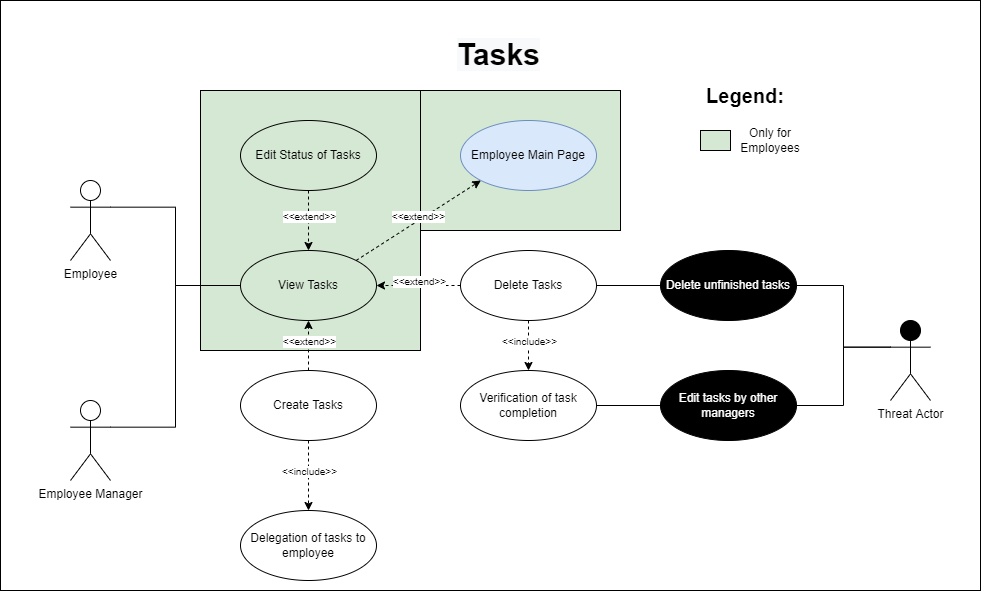

The diagram above was exported from draw.io. Its source (the exported page's mxGraphModel, read from the mxfile embedded in the PNG):
<mxGraphModel dx="1730" dy="815" grid="1" gridSize="10" guides="1" tooltips="1" connect="1" arrows="1" fold="1" page="1" pageScale="1" pageWidth="827" pageHeight="1169" math="0" shadow="0">
  <root>
    <mxCell id="0yNVyLKrXzWP8RQ8ROQO-0" />
    <mxCell id="0yNVyLKrXzWP8RQ8ROQO-1" parent="0yNVyLKrXzWP8RQ8ROQO-0" />
    <mxCell id="7SCN4EfhOt37uxO8UyNx-6" value="" style="rounded=0;whiteSpace=wrap;html=1;fillColor=#FFFFFF;" parent="0yNVyLKrXzWP8RQ8ROQO-1" vertex="1">
      <mxGeometry x="230" y="130" width="980" height="590" as="geometry" />
    </mxCell>
    <mxCell id="7SCN4EfhOt37uxO8UyNx-1" value="" style="rounded=0;whiteSpace=wrap;html=1;fillColor=#D5E8D4;" parent="0yNVyLKrXzWP8RQ8ROQO-1" vertex="1">
      <mxGeometry x="650" y="220" width="200" height="140" as="geometry" />
    </mxCell>
    <mxCell id="7SCN4EfhOt37uxO8UyNx-0" value="" style="rounded=0;whiteSpace=wrap;html=1;fillColor=#D5E8D4;" parent="0yNVyLKrXzWP8RQ8ROQO-1" vertex="1">
      <mxGeometry x="430" y="220" width="220" height="260" as="geometry" />
    </mxCell>
    <mxCell id="B0JOK3IgB0xw4uT9XkJb-1" style="edgeStyle=orthogonalEdgeStyle;rounded=0;orthogonalLoop=1;jettySize=auto;html=1;exitX=1;exitY=0.3333333333333333;exitDx=0;exitDy=0;exitPerimeter=0;entryX=0;entryY=0.5;entryDx=0;entryDy=0;endArrow=none;endFill=0;" parent="0yNVyLKrXzWP8RQ8ROQO-1" source="9bSCzkGTk2CXmrHzp8R2-1" target="9bSCzkGTk2CXmrHzp8R2-3" edge="1">
      <mxGeometry relative="1" as="geometry" />
    </mxCell>
    <mxCell id="9bSCzkGTk2CXmrHzp8R2-1" value="Employee Manager" style="shape=umlActor;verticalLabelPosition=bottom;verticalAlign=top;html=1;outlineConnect=0;" parent="0yNVyLKrXzWP8RQ8ROQO-1" vertex="1">
      <mxGeometry x="300" y="530" width="40" height="80" as="geometry" />
    </mxCell>
    <mxCell id="9bSCzkGTk2CXmrHzp8R2-3" value="View Tasks" style="ellipse;whiteSpace=wrap;html=1;fillColor=none;rounded=1;" parent="0yNVyLKrXzWP8RQ8ROQO-1" vertex="1">
      <mxGeometry x="470" y="380" width="136" height="70" as="geometry" />
    </mxCell>
    <mxCell id="9bSCzkGTk2CXmrHzp8R2-4" value="Edit Status of Tasks" style="ellipse;whiteSpace=wrap;html=1;fillColor=none;rounded=1;" parent="0yNVyLKrXzWP8RQ8ROQO-1" vertex="1">
      <mxGeometry x="470" y="250" width="136" height="70" as="geometry" />
    </mxCell>
    <mxCell id="9bSCzkGTk2CXmrHzp8R2-7" value="Create Tasks" style="ellipse;whiteSpace=wrap;html=1;fillColor=none;rounded=1;" parent="0yNVyLKrXzWP8RQ8ROQO-1" vertex="1">
      <mxGeometry x="470" y="500" width="136" height="70" as="geometry" />
    </mxCell>
    <mxCell id="9bSCzkGTk2CXmrHzp8R2-10" value="Delete Tasks" style="ellipse;whiteSpace=wrap;html=1;fillColor=none;rounded=1;" parent="0yNVyLKrXzWP8RQ8ROQO-1" vertex="1">
      <mxGeometry x="690" y="380" width="136" height="70" as="geometry" />
    </mxCell>
    <mxCell id="7SCN4EfhOt37uxO8UyNx-2" style="edgeStyle=orthogonalEdgeStyle;rounded=0;orthogonalLoop=1;jettySize=auto;html=1;exitX=1;exitY=0.3333333333333333;exitDx=0;exitDy=0;exitPerimeter=0;endArrow=none;endFill=0;" parent="0yNVyLKrXzWP8RQ8ROQO-1" source="9bSCzkGTk2CXmrHzp8R2-20" target="9bSCzkGTk2CXmrHzp8R2-3" edge="1">
      <mxGeometry relative="1" as="geometry" />
    </mxCell>
    <mxCell id="9bSCzkGTk2CXmrHzp8R2-20" value="Employee" style="shape=umlActor;verticalLabelPosition=bottom;verticalAlign=top;html=1;outlineConnect=0;" parent="0yNVyLKrXzWP8RQ8ROQO-1" vertex="1">
      <mxGeometry x="300" y="310" width="40" height="80" as="geometry" />
    </mxCell>
    <mxCell id="kB-yN80dycSMc8SaqJTg-0" value="" style="endArrow=classic;html=1;fontSize=5;dashed=1;exitX=0.5;exitY=1;exitDx=0;exitDy=0;entryX=0.5;entryY=0;entryDx=0;entryDy=0;" parent="0yNVyLKrXzWP8RQ8ROQO-1" source="9bSCzkGTk2CXmrHzp8R2-4" target="9bSCzkGTk2CXmrHzp8R2-3" edge="1">
      <mxGeometry relative="1" as="geometry">
        <mxPoint x="686.0832611206854" y="669.7487373415292" as="sourcePoint" />
        <mxPoint x="670" y="420" as="targetPoint" />
      </mxGeometry>
    </mxCell>
    <mxCell id="kB-yN80dycSMc8SaqJTg-1" value="&amp;lt;&amp;lt;extend&amp;gt;&amp;gt;" style="edgeLabel;resizable=0;html=1;align=center;verticalAlign=middle;fontSize=10;rounded=1;" parent="kB-yN80dycSMc8SaqJTg-0" connectable="0" vertex="1">
      <mxGeometry relative="1" as="geometry">
        <mxPoint y="-5" as="offset" />
      </mxGeometry>
    </mxCell>
    <mxCell id="kB-yN80dycSMc8SaqJTg-2" value="" style="endArrow=classic;html=1;fontSize=5;dashed=1;exitX=0.5;exitY=0;exitDx=0;exitDy=0;entryX=0.5;entryY=1;entryDx=0;entryDy=0;" parent="0yNVyLKrXzWP8RQ8ROQO-1" source="9bSCzkGTk2CXmrHzp8R2-7" target="9bSCzkGTk2CXmrHzp8R2-3" edge="1">
      <mxGeometry relative="1" as="geometry">
        <mxPoint x="548" y="330" as="sourcePoint" />
        <mxPoint x="548" y="390" as="targetPoint" />
      </mxGeometry>
    </mxCell>
    <mxCell id="kB-yN80dycSMc8SaqJTg-3" value="&amp;lt;&amp;lt;extend&amp;gt;&amp;gt;" style="edgeLabel;resizable=0;html=1;align=center;verticalAlign=middle;fontSize=10;rounded=1;" parent="kB-yN80dycSMc8SaqJTg-2" connectable="0" vertex="1">
      <mxGeometry relative="1" as="geometry">
        <mxPoint y="-5" as="offset" />
      </mxGeometry>
    </mxCell>
    <mxCell id="kB-yN80dycSMc8SaqJTg-4" value="" style="endArrow=classic;html=1;fontSize=5;dashed=1;exitX=0;exitY=0.5;exitDx=0;exitDy=0;entryX=1;entryY=0.5;entryDx=0;entryDy=0;" parent="0yNVyLKrXzWP8RQ8ROQO-1" source="9bSCzkGTk2CXmrHzp8R2-10" target="9bSCzkGTk2CXmrHzp8R2-3" edge="1">
      <mxGeometry relative="1" as="geometry">
        <mxPoint x="558" y="340" as="sourcePoint" />
        <mxPoint x="558" y="400" as="targetPoint" />
      </mxGeometry>
    </mxCell>
    <mxCell id="kB-yN80dycSMc8SaqJTg-5" value="&amp;lt;&amp;lt;extend&amp;gt;&amp;gt;" style="edgeLabel;resizable=0;html=1;align=center;verticalAlign=middle;fontSize=10;rounded=1;" parent="kB-yN80dycSMc8SaqJTg-4" connectable="0" vertex="1">
      <mxGeometry relative="1" as="geometry">
        <mxPoint y="-5" as="offset" />
      </mxGeometry>
    </mxCell>
    <mxCell id="ejvYi0oXlCqWY0L2lLmy-0" value="Employee Main Page" style="ellipse;whiteSpace=wrap;html=1;fillColor=#dae8fc;rounded=1;strokeColor=#6c8ebf;" parent="0yNVyLKrXzWP8RQ8ROQO-1" vertex="1">
      <mxGeometry x="690" y="250" width="136" height="70" as="geometry" />
    </mxCell>
    <mxCell id="kCKYHBYek6_kez9sECZm-1" value="" style="endArrow=classic;html=1;fontSize=5;dashed=1;exitX=1;exitY=0;exitDx=0;exitDy=0;entryX=0;entryY=1;entryDx=0;entryDy=0;" parent="0yNVyLKrXzWP8RQ8ROQO-1" source="9bSCzkGTk2CXmrHzp8R2-3" target="ejvYi0oXlCqWY0L2lLmy-0" edge="1">
      <mxGeometry relative="1" as="geometry">
        <mxPoint x="547.9999999999998" y="330" as="sourcePoint" />
        <mxPoint x="870" y="290" as="targetPoint" />
        <Array as="points" />
      </mxGeometry>
    </mxCell>
    <mxCell id="kCKYHBYek6_kez9sECZm-2" value="&amp;lt;&amp;lt;extend&amp;gt;&amp;gt;" style="edgeLabel;resizable=0;html=1;align=center;verticalAlign=middle;fontSize=10;rounded=1;" parent="kCKYHBYek6_kez9sECZm-1" connectable="0" vertex="1">
      <mxGeometry relative="1" as="geometry">
        <mxPoint y="-5" as="offset" />
      </mxGeometry>
    </mxCell>
    <mxCell id="p2xhh3yWUFY5s60dbKhu-0" value="Delegation of tasks to employee" style="ellipse;whiteSpace=wrap;html=1;fillColor=none;rounded=1;" parent="0yNVyLKrXzWP8RQ8ROQO-1" vertex="1">
      <mxGeometry x="470" y="640" width="136" height="70" as="geometry" />
    </mxCell>
    <mxCell id="p2xhh3yWUFY5s60dbKhu-4" value="" style="endArrow=classic;html=1;fontSize=5;dashed=1;entryX=0.5;entryY=0;entryDx=0;entryDy=0;exitX=0.5;exitY=1;exitDx=0;exitDy=0;" parent="0yNVyLKrXzWP8RQ8ROQO-1" source="9bSCzkGTk2CXmrHzp8R2-10" target="p2xhh3yWUFY5s60dbKhu-6" edge="1">
      <mxGeometry relative="1" as="geometry">
        <mxPoint x="778" y="450" as="sourcePoint" />
        <mxPoint x="578" y="460" as="targetPoint" />
      </mxGeometry>
    </mxCell>
    <mxCell id="p2xhh3yWUFY5s60dbKhu-5" value="&amp;lt;&amp;lt;include&amp;gt;&amp;gt;" style="edgeLabel;resizable=0;html=1;align=center;verticalAlign=middle;fontSize=10;rounded=1;" parent="p2xhh3yWUFY5s60dbKhu-4" connectable="0" vertex="1">
      <mxGeometry relative="1" as="geometry">
        <mxPoint y="-5" as="offset" />
      </mxGeometry>
    </mxCell>
    <mxCell id="p2xhh3yWUFY5s60dbKhu-6" value="Verification of task completion" style="ellipse;whiteSpace=wrap;html=1;fillColor=none;rounded=1;" parent="0yNVyLKrXzWP8RQ8ROQO-1" vertex="1">
      <mxGeometry x="690" y="500" width="136" height="70" as="geometry" />
    </mxCell>
    <mxCell id="p2xhh3yWUFY5s60dbKhu-8" value="" style="endArrow=classic;html=1;fontSize=5;dashed=1;exitX=0.5;exitY=1;exitDx=0;exitDy=0;entryX=0.5;entryY=0;entryDx=0;entryDy=0;" parent="0yNVyLKrXzWP8RQ8ROQO-1" source="9bSCzkGTk2CXmrHzp8R2-7" target="p2xhh3yWUFY5s60dbKhu-0" edge="1">
      <mxGeometry relative="1" as="geometry">
        <mxPoint x="546.3679999999999" y="587" as="sourcePoint" />
        <mxPoint x="578" y="635.31" as="targetPoint" />
      </mxGeometry>
    </mxCell>
    <mxCell id="p2xhh3yWUFY5s60dbKhu-9" value="&amp;lt;&amp;lt;include&amp;gt;&amp;gt;" style="edgeLabel;resizable=0;html=1;align=center;verticalAlign=middle;fontSize=10;rounded=1;" parent="p2xhh3yWUFY5s60dbKhu-8" connectable="0" vertex="1">
      <mxGeometry relative="1" as="geometry">
        <mxPoint y="-5" as="offset" />
      </mxGeometry>
    </mxCell>
    <mxCell id="Ca0rsODPTYzxN2oVfTWa-2" style="edgeStyle=orthogonalEdgeStyle;rounded=0;orthogonalLoop=1;jettySize=auto;html=1;exitX=0;exitY=0.3333333333333333;exitDx=0;exitDy=0;exitPerimeter=0;entryX=1;entryY=0.5;entryDx=0;entryDy=0;endArrow=none;endFill=0;" parent="0yNVyLKrXzWP8RQ8ROQO-1" source="p2xhh3yWUFY5s60dbKhu-10" target="p2xhh3yWUFY5s60dbKhu-14" edge="1">
      <mxGeometry relative="1" as="geometry" />
    </mxCell>
    <mxCell id="Ca0rsODPTYzxN2oVfTWa-3" style="edgeStyle=orthogonalEdgeStyle;rounded=0;orthogonalLoop=1;jettySize=auto;html=1;exitX=0;exitY=0.3333333333333333;exitDx=0;exitDy=0;exitPerimeter=0;entryX=1;entryY=0.5;entryDx=0;entryDy=0;endArrow=none;endFill=0;" parent="0yNVyLKrXzWP8RQ8ROQO-1" source="p2xhh3yWUFY5s60dbKhu-10" target="p2xhh3yWUFY5s60dbKhu-11" edge="1">
      <mxGeometry relative="1" as="geometry" />
    </mxCell>
    <mxCell id="p2xhh3yWUFY5s60dbKhu-10" value="Threat Actor" style="shape=umlActor;verticalLabelPosition=bottom;verticalAlign=top;html=1;outlineConnect=0;fillColor=#000000;" parent="0yNVyLKrXzWP8RQ8ROQO-1" vertex="1">
      <mxGeometry x="1120" y="450" width="40" height="80" as="geometry" />
    </mxCell>
    <mxCell id="Ca0rsODPTYzxN2oVfTWa-4" style="edgeStyle=orthogonalEdgeStyle;rounded=0;orthogonalLoop=1;jettySize=auto;html=1;exitX=0;exitY=0.5;exitDx=0;exitDy=0;entryX=1;entryY=0.5;entryDx=0;entryDy=0;endArrow=none;endFill=0;" parent="0yNVyLKrXzWP8RQ8ROQO-1" source="p2xhh3yWUFY5s60dbKhu-11" target="9bSCzkGTk2CXmrHzp8R2-10" edge="1">
      <mxGeometry relative="1" as="geometry" />
    </mxCell>
    <mxCell id="p2xhh3yWUFY5s60dbKhu-11" value="&lt;font color=&quot;#ffffff&quot;&gt;Delete unfinished tasks&lt;/font&gt;" style="ellipse;whiteSpace=wrap;html=1;fillColor=#000000;rounded=1;" parent="0yNVyLKrXzWP8RQ8ROQO-1" vertex="1">
      <mxGeometry x="890" y="380" width="136" height="70" as="geometry" />
    </mxCell>
    <mxCell id="Ca0rsODPTYzxN2oVfTWa-5" style="edgeStyle=orthogonalEdgeStyle;rounded=0;orthogonalLoop=1;jettySize=auto;html=1;exitX=0;exitY=0.5;exitDx=0;exitDy=0;endArrow=none;endFill=0;" parent="0yNVyLKrXzWP8RQ8ROQO-1" source="p2xhh3yWUFY5s60dbKhu-14" target="p2xhh3yWUFY5s60dbKhu-6" edge="1">
      <mxGeometry relative="1" as="geometry" />
    </mxCell>
    <mxCell id="p2xhh3yWUFY5s60dbKhu-14" value="&lt;font color=&quot;#ffffff&quot;&gt;Edit tasks by other managers&lt;/font&gt;" style="ellipse;whiteSpace=wrap;html=1;fillColor=#000000;rounded=1;" parent="0yNVyLKrXzWP8RQ8ROQO-1" vertex="1">
      <mxGeometry x="890" y="500" width="136" height="70" as="geometry" />
    </mxCell>
    <mxCell id="7SCN4EfhOt37uxO8UyNx-3" value="" style="rounded=0;whiteSpace=wrap;html=1;fillColor=#D5E8D4;" parent="0yNVyLKrXzWP8RQ8ROQO-1" vertex="1">
      <mxGeometry x="930" y="260" width="30" height="20" as="geometry" />
    </mxCell>
    <mxCell id="7SCN4EfhOt37uxO8UyNx-4" value="&lt;font style=&quot;font-size: 20px&quot;&gt;Legend:&lt;/font&gt;" style="text;html=1;strokeColor=none;fillColor=none;align=center;verticalAlign=middle;whiteSpace=wrap;rounded=0;fontStyle=1" parent="0yNVyLKrXzWP8RQ8ROQO-1" vertex="1">
      <mxGeometry x="890" y="210" width="170" height="30" as="geometry" />
    </mxCell>
    <mxCell id="7SCN4EfhOt37uxO8UyNx-5" value="Only for Employees" style="text;html=1;strokeColor=none;fillColor=none;align=center;verticalAlign=middle;whiteSpace=wrap;rounded=0;" parent="0yNVyLKrXzWP8RQ8ROQO-1" vertex="1">
      <mxGeometry x="970" y="255" width="60" height="30" as="geometry" />
    </mxCell>
    <mxCell id="t-koM56Dx_kkV3zg57Pt-0" value="&lt;span style=&quot;color: rgb(0 , 0 , 0) ; font-family: &amp;#34;helvetica&amp;#34; ; font-size: 30px ; font-style: normal ; font-weight: 700 ; letter-spacing: normal ; text-align: center ; text-indent: 0px ; text-transform: none ; word-spacing: 0px ; background-color: rgb(248 , 249 , 250) ; display: inline ; float: none&quot;&gt;Tasks&lt;/span&gt;" style="text;whiteSpace=wrap;html=1;" parent="0yNVyLKrXzWP8RQ8ROQO-1" vertex="1">
      <mxGeometry x="685" y="160" width="90" height="40" as="geometry" />
    </mxCell>
  </root>
</mxGraphModel>